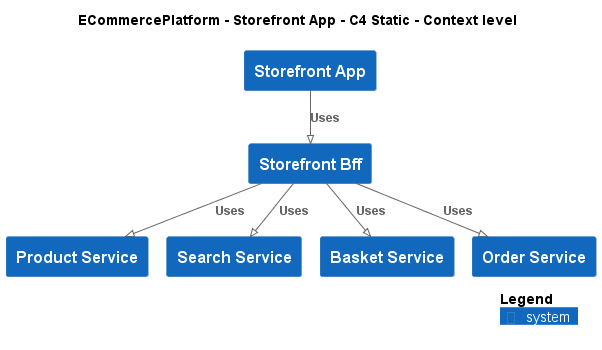

The diagram above was rendered by PlantUML. Its source (embedded in the PNG):
@startuml
!pragma layout smetana
!include ..\..\..\.c4s\C4_Context.puml

AddElementTag("c4interflow:lifecycle:new", $bgColor=green, $fontColor=#ffffff, $borderColor=green, $shadowing="False")
AddElementTag("c4interflow:lifecycle:changed", $bgColor=orange, $fontColor=#ffffff, $borderColor=orange, $shadowing="False")
AddElementTag("c4interflow:lifecycle:removed", $bgColor=red, $fontColor=#ffffff, $borderColor=red, $shadowing="False")

AddRelTag("c4interflow:lifecycle:new", $textColor=green, $lineColor=green)
AddRelTag("c4interflow:lifecycle:changed", $textColor=orange, $lineColor=orange)
AddRelTag("c4interflow:lifecycle:removed", $textColor=red, $lineColor=red)

SHOW_PERSON_PORTRAIT()
LAYOUT_TOP_DOWN()

skinparam linetype polyline

title ECommercePlatform - Storefront App - C4 Static - Context level

System(ECommercePlatform.SoftwareSystems.StorefrontApp, "Storefront App", "")
System(ECommercePlatform.SoftwareSystems.StorefrontBff, "Storefront Bff", "")
System(ECommercePlatform.SoftwareSystems.ProductService, "Product Service", "")
System(ECommercePlatform.SoftwareSystems.SearchService, "Search Service", "")
System(ECommercePlatform.SoftwareSystems.BasketService, "Basket Service", "")
System(ECommercePlatform.SoftwareSystems.OrderService, "Order Service", "")

Rel(ECommercePlatform.SoftwareSystems.StorefrontApp, ECommercePlatform.SoftwareSystems.StorefrontBff, "Uses")
Rel(ECommercePlatform.SoftwareSystems.StorefrontBff, ECommercePlatform.SoftwareSystems.ProductService, "Uses")
Rel(ECommercePlatform.SoftwareSystems.StorefrontBff, ECommercePlatform.SoftwareSystems.SearchService, "Uses")
Rel(ECommercePlatform.SoftwareSystems.StorefrontBff, ECommercePlatform.SoftwareSystems.BasketService, "Uses")
Rel(ECommercePlatform.SoftwareSystems.StorefrontBff, ECommercePlatform.SoftwareSystems.OrderService, "Uses")


SHOW_LEGEND()
@enduml